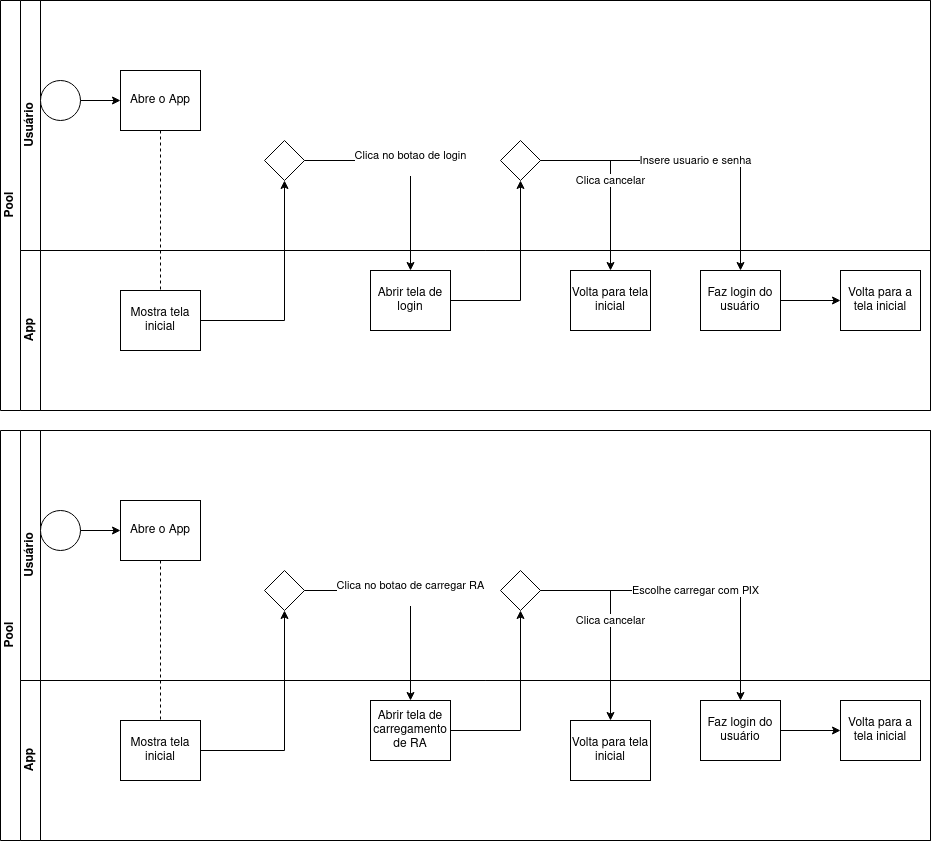

The diagram above was exported from draw.io. Its source (the exported page's mxGraphModel, read from the mxfile embedded in the PNG):
<mxGraphModel dx="1422" dy="757" grid="1" gridSize="10" guides="1" tooltips="1" connect="1" arrows="1" fold="1" page="1" pageScale="1" pageWidth="827" pageHeight="1169" math="0" shadow="0">
  <root>
    <mxCell id="0" />
    <mxCell id="1" parent="0" />
    <mxCell id="dNxyNK7c78bLwvsdeMH5-19" value="Pool" style="swimlane;html=1;childLayout=stackLayout;resizeParent=1;resizeParentMax=0;horizontal=0;startSize=20;horizontalStack=0;" parent="1" vertex="1">
      <mxGeometry x="110" y="50" width="930" height="410" as="geometry" />
    </mxCell>
    <mxCell id="dNxyNK7c78bLwvsdeMH5-20" value="&lt;div&gt;Usuário&lt;/div&gt;" style="swimlane;html=1;startSize=20;horizontal=0;" parent="dNxyNK7c78bLwvsdeMH5-19" vertex="1">
      <mxGeometry x="20" width="910" height="250" as="geometry" />
    </mxCell>
    <mxCell id="dNxyNK7c78bLwvsdeMH5-23" value="" style="ellipse;whiteSpace=wrap;html=1;" parent="dNxyNK7c78bLwvsdeMH5-20" vertex="1">
      <mxGeometry x="20" y="80" width="40" height="40" as="geometry" />
    </mxCell>
    <mxCell id="dNxyNK7c78bLwvsdeMH5-24" value="Abre o App" style="rounded=0;whiteSpace=wrap;html=1;fontFamily=Helvetica;fontSize=12;fontColor=#000000;align=center;" parent="dNxyNK7c78bLwvsdeMH5-20" vertex="1">
      <mxGeometry x="100" y="70" width="80" height="60" as="geometry" />
    </mxCell>
    <mxCell id="dNxyNK7c78bLwvsdeMH5-25" value="" style="edgeStyle=orthogonalEdgeStyle;rounded=0;orthogonalLoop=1;jettySize=auto;html=1;" parent="dNxyNK7c78bLwvsdeMH5-20" source="dNxyNK7c78bLwvsdeMH5-23" target="dNxyNK7c78bLwvsdeMH5-24" edge="1">
      <mxGeometry relative="1" as="geometry" />
    </mxCell>
    <mxCell id="dNxyNK7c78bLwvsdeMH5-28" value="" style="rhombus;whiteSpace=wrap;html=1;fontFamily=Helvetica;fontSize=12;fontColor=#000000;align=center;" parent="dNxyNK7c78bLwvsdeMH5-20" vertex="1">
      <mxGeometry x="244" y="140" width="40" height="40" as="geometry" />
    </mxCell>
    <mxCell id="w2jlcYRpj6VGvW5bT0KZ-5" value="" style="rhombus;whiteSpace=wrap;html=1;fontFamily=Helvetica;fontSize=12;fontColor=#000000;align=center;" vertex="1" parent="dNxyNK7c78bLwvsdeMH5-20">
      <mxGeometry x="480" y="140" width="40" height="40" as="geometry" />
    </mxCell>
    <mxCell id="dNxyNK7c78bLwvsdeMH5-21" value="&lt;div&gt;App&lt;/div&gt;" style="swimlane;html=1;startSize=20;horizontal=0;" parent="dNxyNK7c78bLwvsdeMH5-19" vertex="1">
      <mxGeometry x="20" y="250" width="910" height="160" as="geometry" />
    </mxCell>
    <mxCell id="dNxyNK7c78bLwvsdeMH5-26" value="Mostra tela inicial" style="rounded=0;whiteSpace=wrap;html=1;fontFamily=Helvetica;fontSize=12;fontColor=#000000;align=center;" parent="dNxyNK7c78bLwvsdeMH5-21" vertex="1">
      <mxGeometry x="100" y="40" width="80" height="60" as="geometry" />
    </mxCell>
    <mxCell id="dNxyNK7c78bLwvsdeMH5-30" value="Abrir tela de login" style="rounded=0;whiteSpace=wrap;html=1;fontFamily=Helvetica;fontSize=12;fontColor=#000000;align=center;" parent="dNxyNK7c78bLwvsdeMH5-21" vertex="1">
      <mxGeometry x="350" y="20" width="80" height="60" as="geometry" />
    </mxCell>
    <mxCell id="w2jlcYRpj6VGvW5bT0KZ-13" value="Volta para tela inicial" style="rounded=0;whiteSpace=wrap;html=1;fontFamily=Helvetica;fontSize=12;fontColor=#000000;align=center;" vertex="1" parent="dNxyNK7c78bLwvsdeMH5-21">
      <mxGeometry x="550" y="20" width="80" height="60" as="geometry" />
    </mxCell>
    <mxCell id="w2jlcYRpj6VGvW5bT0KZ-45" style="edgeStyle=orthogonalEdgeStyle;rounded=0;orthogonalLoop=1;jettySize=auto;html=1;" edge="1" parent="dNxyNK7c78bLwvsdeMH5-21" source="w2jlcYRpj6VGvW5bT0KZ-7" target="w2jlcYRpj6VGvW5bT0KZ-15">
      <mxGeometry relative="1" as="geometry" />
    </mxCell>
    <mxCell id="w2jlcYRpj6VGvW5bT0KZ-7" value="Faz login do usuário" style="rounded=0;whiteSpace=wrap;html=1;fontFamily=Helvetica;fontSize=12;fontColor=#000000;align=center;" vertex="1" parent="dNxyNK7c78bLwvsdeMH5-21">
      <mxGeometry x="680" y="20" width="80" height="60" as="geometry" />
    </mxCell>
    <mxCell id="w2jlcYRpj6VGvW5bT0KZ-15" value="Volta para a tela inicial" style="rounded=0;whiteSpace=wrap;html=1;fontFamily=Helvetica;fontSize=12;fontColor=#000000;align=center;" vertex="1" parent="dNxyNK7c78bLwvsdeMH5-21">
      <mxGeometry x="820" y="20" width="80" height="60" as="geometry" />
    </mxCell>
    <mxCell id="dNxyNK7c78bLwvsdeMH5-29" value="" style="edgeStyle=orthogonalEdgeStyle;rounded=0;orthogonalLoop=1;jettySize=auto;html=1;endArrow=classic;endFill=1;" parent="dNxyNK7c78bLwvsdeMH5-19" source="dNxyNK7c78bLwvsdeMH5-26" target="dNxyNK7c78bLwvsdeMH5-28" edge="1">
      <mxGeometry relative="1" as="geometry" />
    </mxCell>
    <mxCell id="dNxyNK7c78bLwvsdeMH5-27" value="" style="edgeStyle=orthogonalEdgeStyle;rounded=0;orthogonalLoop=1;jettySize=auto;html=1;dashed=1;endArrow=none;endFill=0;" parent="dNxyNK7c78bLwvsdeMH5-19" source="dNxyNK7c78bLwvsdeMH5-24" target="dNxyNK7c78bLwvsdeMH5-26" edge="1">
      <mxGeometry relative="1" as="geometry" />
    </mxCell>
    <mxCell id="dNxyNK7c78bLwvsdeMH5-33" value="" style="edgeStyle=orthogonalEdgeStyle;rounded=0;orthogonalLoop=1;jettySize=auto;html=1;endArrow=classic;endFill=1;" parent="dNxyNK7c78bLwvsdeMH5-19" source="dNxyNK7c78bLwvsdeMH5-30" target="w2jlcYRpj6VGvW5bT0KZ-5" edge="1">
      <mxGeometry relative="1" as="geometry">
        <mxPoint x="530" y="120" as="targetPoint" />
      </mxGeometry>
    </mxCell>
    <mxCell id="dNxyNK7c78bLwvsdeMH5-31" value="&lt;div&gt;Clica no botao de login&lt;/div&gt;&lt;div&gt;&lt;br&gt;&lt;/div&gt;" style="edgeStyle=orthogonalEdgeStyle;rounded=0;orthogonalLoop=1;jettySize=auto;html=1;endArrow=classic;endFill=1;" parent="dNxyNK7c78bLwvsdeMH5-19" source="dNxyNK7c78bLwvsdeMH5-28" target="dNxyNK7c78bLwvsdeMH5-30" edge="1">
      <mxGeometry relative="1" as="geometry" />
    </mxCell>
    <mxCell id="w2jlcYRpj6VGvW5bT0KZ-8" value="Clica cancelar" style="edgeStyle=orthogonalEdgeStyle;rounded=0;orthogonalLoop=1;jettySize=auto;html=1;" edge="1" parent="dNxyNK7c78bLwvsdeMH5-19" source="w2jlcYRpj6VGvW5bT0KZ-5" target="w2jlcYRpj6VGvW5bT0KZ-13">
      <mxGeometry relative="1" as="geometry">
        <mxPoint x="590" y="220" as="targetPoint" />
      </mxGeometry>
    </mxCell>
    <mxCell id="w2jlcYRpj6VGvW5bT0KZ-6" value="&lt;div&gt;Insere usuario e senha&lt;/div&gt;" style="edgeStyle=orthogonalEdgeStyle;rounded=0;orthogonalLoop=1;jettySize=auto;html=1;" edge="1" parent="dNxyNK7c78bLwvsdeMH5-19" source="w2jlcYRpj6VGvW5bT0KZ-5" target="w2jlcYRpj6VGvW5bT0KZ-7">
      <mxGeometry relative="1" as="geometry">
        <mxPoint x="680" y="200" as="targetPoint" />
      </mxGeometry>
    </mxCell>
    <mxCell id="w2jlcYRpj6VGvW5bT0KZ-66" value="Pool" style="swimlane;html=1;childLayout=stackLayout;resizeParent=1;resizeParentMax=0;horizontal=0;startSize=20;horizontalStack=0;" vertex="1" parent="1">
      <mxGeometry x="110" y="480" width="930" height="410" as="geometry" />
    </mxCell>
    <mxCell id="w2jlcYRpj6VGvW5bT0KZ-67" value="&lt;div&gt;Usuário&lt;/div&gt;" style="swimlane;html=1;startSize=20;horizontal=0;" vertex="1" parent="w2jlcYRpj6VGvW5bT0KZ-66">
      <mxGeometry x="20" width="910" height="250" as="geometry" />
    </mxCell>
    <mxCell id="w2jlcYRpj6VGvW5bT0KZ-68" value="" style="ellipse;whiteSpace=wrap;html=1;" vertex="1" parent="w2jlcYRpj6VGvW5bT0KZ-67">
      <mxGeometry x="20" y="80" width="40" height="40" as="geometry" />
    </mxCell>
    <mxCell id="w2jlcYRpj6VGvW5bT0KZ-69" value="Abre o App" style="rounded=0;whiteSpace=wrap;html=1;fontFamily=Helvetica;fontSize=12;fontColor=#000000;align=center;" vertex="1" parent="w2jlcYRpj6VGvW5bT0KZ-67">
      <mxGeometry x="100" y="70" width="80" height="60" as="geometry" />
    </mxCell>
    <mxCell id="w2jlcYRpj6VGvW5bT0KZ-70" value="" style="edgeStyle=orthogonalEdgeStyle;rounded=0;orthogonalLoop=1;jettySize=auto;html=1;" edge="1" parent="w2jlcYRpj6VGvW5bT0KZ-67" source="w2jlcYRpj6VGvW5bT0KZ-68" target="w2jlcYRpj6VGvW5bT0KZ-69">
      <mxGeometry relative="1" as="geometry" />
    </mxCell>
    <mxCell id="w2jlcYRpj6VGvW5bT0KZ-71" value="" style="rhombus;whiteSpace=wrap;html=1;fontFamily=Helvetica;fontSize=12;fontColor=#000000;align=center;" vertex="1" parent="w2jlcYRpj6VGvW5bT0KZ-67">
      <mxGeometry x="244" y="140" width="40" height="40" as="geometry" />
    </mxCell>
    <mxCell id="w2jlcYRpj6VGvW5bT0KZ-72" value="" style="rhombus;whiteSpace=wrap;html=1;fontFamily=Helvetica;fontSize=12;fontColor=#000000;align=center;" vertex="1" parent="w2jlcYRpj6VGvW5bT0KZ-67">
      <mxGeometry x="480" y="140" width="40" height="40" as="geometry" />
    </mxCell>
    <mxCell id="w2jlcYRpj6VGvW5bT0KZ-73" value="&lt;div&gt;App&lt;/div&gt;" style="swimlane;html=1;startSize=20;horizontal=0;" vertex="1" parent="w2jlcYRpj6VGvW5bT0KZ-66">
      <mxGeometry x="20" y="250" width="910" height="160" as="geometry" />
    </mxCell>
    <mxCell id="w2jlcYRpj6VGvW5bT0KZ-74" value="Mostra tela inicial" style="rounded=0;whiteSpace=wrap;html=1;fontFamily=Helvetica;fontSize=12;fontColor=#000000;align=center;" vertex="1" parent="w2jlcYRpj6VGvW5bT0KZ-73">
      <mxGeometry x="100" y="40" width="80" height="60" as="geometry" />
    </mxCell>
    <mxCell id="w2jlcYRpj6VGvW5bT0KZ-75" value="Abrir tela de carregamento de RA" style="rounded=0;whiteSpace=wrap;html=1;fontFamily=Helvetica;fontSize=12;fontColor=#000000;align=center;" vertex="1" parent="w2jlcYRpj6VGvW5bT0KZ-73">
      <mxGeometry x="350" y="20" width="80" height="60" as="geometry" />
    </mxCell>
    <mxCell id="w2jlcYRpj6VGvW5bT0KZ-76" value="Volta para tela inicial" style="rounded=0;whiteSpace=wrap;html=1;fontFamily=Helvetica;fontSize=12;fontColor=#000000;align=center;" vertex="1" parent="w2jlcYRpj6VGvW5bT0KZ-73">
      <mxGeometry x="550" y="40" width="80" height="60" as="geometry" />
    </mxCell>
    <mxCell id="w2jlcYRpj6VGvW5bT0KZ-77" style="edgeStyle=orthogonalEdgeStyle;rounded=0;orthogonalLoop=1;jettySize=auto;html=1;" edge="1" parent="w2jlcYRpj6VGvW5bT0KZ-73" source="w2jlcYRpj6VGvW5bT0KZ-78" target="w2jlcYRpj6VGvW5bT0KZ-79">
      <mxGeometry relative="1" as="geometry" />
    </mxCell>
    <mxCell id="w2jlcYRpj6VGvW5bT0KZ-78" value="Faz login do usuário" style="rounded=0;whiteSpace=wrap;html=1;fontFamily=Helvetica;fontSize=12;fontColor=#000000;align=center;" vertex="1" parent="w2jlcYRpj6VGvW5bT0KZ-73">
      <mxGeometry x="680" y="20" width="80" height="60" as="geometry" />
    </mxCell>
    <mxCell id="w2jlcYRpj6VGvW5bT0KZ-79" value="Volta para a tela inicial" style="rounded=0;whiteSpace=wrap;html=1;fontFamily=Helvetica;fontSize=12;fontColor=#000000;align=center;" vertex="1" parent="w2jlcYRpj6VGvW5bT0KZ-73">
      <mxGeometry x="820" y="20" width="80" height="60" as="geometry" />
    </mxCell>
    <mxCell id="w2jlcYRpj6VGvW5bT0KZ-80" value="" style="edgeStyle=orthogonalEdgeStyle;rounded=0;orthogonalLoop=1;jettySize=auto;html=1;endArrow=classic;endFill=1;" edge="1" parent="w2jlcYRpj6VGvW5bT0KZ-66" source="w2jlcYRpj6VGvW5bT0KZ-74" target="w2jlcYRpj6VGvW5bT0KZ-71">
      <mxGeometry relative="1" as="geometry" />
    </mxCell>
    <mxCell id="w2jlcYRpj6VGvW5bT0KZ-81" value="" style="edgeStyle=orthogonalEdgeStyle;rounded=0;orthogonalLoop=1;jettySize=auto;html=1;dashed=1;endArrow=none;endFill=0;" edge="1" parent="w2jlcYRpj6VGvW5bT0KZ-66" source="w2jlcYRpj6VGvW5bT0KZ-69" target="w2jlcYRpj6VGvW5bT0KZ-74">
      <mxGeometry relative="1" as="geometry" />
    </mxCell>
    <mxCell id="w2jlcYRpj6VGvW5bT0KZ-82" value="" style="edgeStyle=orthogonalEdgeStyle;rounded=0;orthogonalLoop=1;jettySize=auto;html=1;endArrow=classic;endFill=1;" edge="1" parent="w2jlcYRpj6VGvW5bT0KZ-66" source="w2jlcYRpj6VGvW5bT0KZ-75" target="w2jlcYRpj6VGvW5bT0KZ-72">
      <mxGeometry relative="1" as="geometry">
        <mxPoint x="530" y="120" as="targetPoint" />
      </mxGeometry>
    </mxCell>
    <mxCell id="w2jlcYRpj6VGvW5bT0KZ-83" value="&lt;div&gt;Clica no botao de carregar RA&lt;/div&gt;&lt;div&gt;&lt;br&gt;&lt;/div&gt;" style="edgeStyle=orthogonalEdgeStyle;rounded=0;orthogonalLoop=1;jettySize=auto;html=1;endArrow=classic;endFill=1;" edge="1" parent="w2jlcYRpj6VGvW5bT0KZ-66" source="w2jlcYRpj6VGvW5bT0KZ-71" target="w2jlcYRpj6VGvW5bT0KZ-75">
      <mxGeometry relative="1" as="geometry" />
    </mxCell>
    <mxCell id="w2jlcYRpj6VGvW5bT0KZ-84" value="Clica cancelar" style="edgeStyle=orthogonalEdgeStyle;rounded=0;orthogonalLoop=1;jettySize=auto;html=1;" edge="1" parent="w2jlcYRpj6VGvW5bT0KZ-66" source="w2jlcYRpj6VGvW5bT0KZ-72" target="w2jlcYRpj6VGvW5bT0KZ-76">
      <mxGeometry relative="1" as="geometry">
        <mxPoint x="590" y="220" as="targetPoint" />
      </mxGeometry>
    </mxCell>
    <mxCell id="w2jlcYRpj6VGvW5bT0KZ-85" value="Escolhe carregar com PIX" style="edgeStyle=orthogonalEdgeStyle;rounded=0;orthogonalLoop=1;jettySize=auto;html=1;" edge="1" parent="w2jlcYRpj6VGvW5bT0KZ-66" source="w2jlcYRpj6VGvW5bT0KZ-72" target="w2jlcYRpj6VGvW5bT0KZ-78">
      <mxGeometry relative="1" as="geometry">
        <mxPoint x="680" y="200" as="targetPoint" />
      </mxGeometry>
    </mxCell>
  </root>
</mxGraphModel>